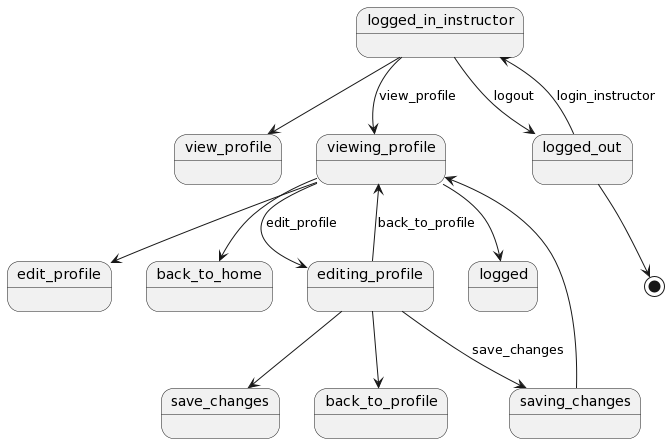

The diagram above was rendered by PlantUML. Its source (embedded in the PNG):
@startuml
logged_in_instructor --> view_profile
viewing_profile --> edit_profile
 viewing_profile   --> back_to_home


editing_profile  --> save_changes
editing_profile    --> back_to_profile


saving_changes  --> viewing_profile


logged_in_instructor --> viewing_profile : view_profile

viewing_profile --> editing_profile : edit_profile
viewing_profile --> logged
editing_profile --> saving_changes : save_changes
editing_profile --> viewing_profile : back_to_profile



logged_out --> logged_in_instructor : login_instructor

logged_in_instructor --> logged_out : logout



logged_out  --> [*]
@enduml